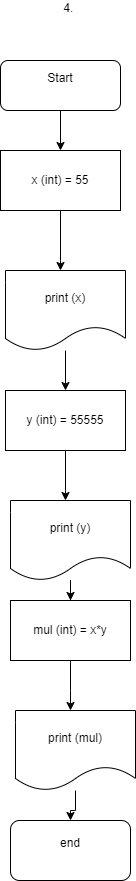

The diagram above was exported from draw.io. Its source (the exported page's mxGraphModel, read from the mxfile embedded in the PNG):
<mxGraphModel dx="3730" dy="3075" grid="1" gridSize="10" guides="1" tooltips="1" connect="1" arrows="1" fold="1" page="1" pageScale="1" pageWidth="827" pageHeight="1169" math="0" shadow="0">
  <root>
    <mxCell id="0" />
    <mxCell id="1" parent="0" />
    <mxCell id="v25eYg1_x8J9-jdTeE8G-16" value="" style="edgeStyle=orthogonalEdgeStyle;rounded=0;orthogonalLoop=1;jettySize=auto;html=1;" edge="1" parent="1" source="v25eYg1_x8J9-jdTeE8G-1" target="v25eYg1_x8J9-jdTeE8G-9">
      <mxGeometry relative="1" as="geometry" />
    </mxCell>
    <mxCell id="v25eYg1_x8J9-jdTeE8G-1" value="Start&lt;div&gt;&lt;br&gt;&lt;/div&gt;" style="rounded=1;whiteSpace=wrap;html=1;" vertex="1" parent="1">
      <mxGeometry x="-2810" y="-2050" width="120" height="50" as="geometry" />
    </mxCell>
    <mxCell id="v25eYg1_x8J9-jdTeE8G-2" value="end&lt;div&gt;&lt;br&gt;&lt;/div&gt;" style="rounded=1;whiteSpace=wrap;html=1;" vertex="1" parent="1">
      <mxGeometry x="-2800" y="-1290" width="120" height="60" as="geometry" />
    </mxCell>
    <mxCell id="v25eYg1_x8J9-jdTeE8G-8" value="4.&amp;nbsp;&lt;div&gt;&lt;br&gt;&lt;/div&gt;" style="text;html=1;align=center;verticalAlign=middle;whiteSpace=wrap;rounded=0;" vertex="1" parent="1">
      <mxGeometry x="-2795" y="-2110" width="110" height="30" as="geometry" />
    </mxCell>
    <mxCell id="v25eYg1_x8J9-jdTeE8G-17" value="" style="edgeStyle=orthogonalEdgeStyle;rounded=0;orthogonalLoop=1;jettySize=auto;html=1;" edge="1" parent="1" source="v25eYg1_x8J9-jdTeE8G-9" target="v25eYg1_x8J9-jdTeE8G-10">
      <mxGeometry relative="1" as="geometry">
        <Array as="points">
          <mxPoint x="-2750" y="-1850" />
          <mxPoint x="-2750" y="-1850" />
        </Array>
      </mxGeometry>
    </mxCell>
    <mxCell id="v25eYg1_x8J9-jdTeE8G-9" value="x (int) = 55" style="rounded=0;whiteSpace=wrap;html=1;" vertex="1" parent="1">
      <mxGeometry x="-2810" y="-1960" width="120" height="60" as="geometry" />
    </mxCell>
    <mxCell id="v25eYg1_x8J9-jdTeE8G-18" value="" style="edgeStyle=orthogonalEdgeStyle;rounded=0;orthogonalLoop=1;jettySize=auto;html=1;" edge="1" parent="1" source="v25eYg1_x8J9-jdTeE8G-10" target="v25eYg1_x8J9-jdTeE8G-11">
      <mxGeometry relative="1" as="geometry" />
    </mxCell>
    <mxCell id="v25eYg1_x8J9-jdTeE8G-10" value="print (x)" style="shape=document;whiteSpace=wrap;html=1;boundedLbl=1;" vertex="1" parent="1">
      <mxGeometry x="-2805" y="-1840" width="120" height="80" as="geometry" />
    </mxCell>
    <mxCell id="v25eYg1_x8J9-jdTeE8G-23" value="" style="edgeStyle=orthogonalEdgeStyle;rounded=0;orthogonalLoop=1;jettySize=auto;html=1;" edge="1" parent="1" source="v25eYg1_x8J9-jdTeE8G-11" target="v25eYg1_x8J9-jdTeE8G-12">
      <mxGeometry relative="1" as="geometry">
        <Array as="points">
          <mxPoint x="-2745" y="-1620" />
          <mxPoint x="-2745" y="-1620" />
        </Array>
      </mxGeometry>
    </mxCell>
    <mxCell id="v25eYg1_x8J9-jdTeE8G-11" value="y (int) = 55555" style="rounded=0;whiteSpace=wrap;html=1;" vertex="1" parent="1">
      <mxGeometry x="-2805" y="-1720" width="120" height="60" as="geometry" />
    </mxCell>
    <mxCell id="v25eYg1_x8J9-jdTeE8G-20" value="" style="edgeStyle=orthogonalEdgeStyle;rounded=0;orthogonalLoop=1;jettySize=auto;html=1;" edge="1" parent="1" source="v25eYg1_x8J9-jdTeE8G-12" target="v25eYg1_x8J9-jdTeE8G-13">
      <mxGeometry relative="1" as="geometry" />
    </mxCell>
    <mxCell id="v25eYg1_x8J9-jdTeE8G-12" value="print (y)" style="shape=document;whiteSpace=wrap;html=1;boundedLbl=1;" vertex="1" parent="1">
      <mxGeometry x="-2800" y="-1610" width="120" height="80" as="geometry" />
    </mxCell>
    <mxCell id="v25eYg1_x8J9-jdTeE8G-21" value="" style="edgeStyle=orthogonalEdgeStyle;rounded=0;orthogonalLoop=1;jettySize=auto;html=1;" edge="1" parent="1" source="v25eYg1_x8J9-jdTeE8G-13" target="v25eYg1_x8J9-jdTeE8G-14">
      <mxGeometry relative="1" as="geometry">
        <Array as="points">
          <mxPoint x="-2740" y="-1420" />
          <mxPoint x="-2740" y="-1420" />
        </Array>
      </mxGeometry>
    </mxCell>
    <mxCell id="v25eYg1_x8J9-jdTeE8G-13" value="mul (int) = x*y" style="rounded=0;whiteSpace=wrap;html=1;" vertex="1" parent="1">
      <mxGeometry x="-2800" y="-1510" width="120" height="60" as="geometry" />
    </mxCell>
    <mxCell id="v25eYg1_x8J9-jdTeE8G-22" value="" style="edgeStyle=orthogonalEdgeStyle;rounded=0;orthogonalLoop=1;jettySize=auto;html=1;" edge="1" parent="1" source="v25eYg1_x8J9-jdTeE8G-14" target="v25eYg1_x8J9-jdTeE8G-2">
      <mxGeometry relative="1" as="geometry">
        <Array as="points">
          <mxPoint x="-2735" y="-1300" />
          <mxPoint x="-2740" y="-1300" />
        </Array>
      </mxGeometry>
    </mxCell>
    <mxCell id="v25eYg1_x8J9-jdTeE8G-14" value="print (mul)" style="shape=document;whiteSpace=wrap;html=1;boundedLbl=1;" vertex="1" parent="1">
      <mxGeometry x="-2795" y="-1400" width="120" height="80" as="geometry" />
    </mxCell>
  </root>
</mxGraphModel>